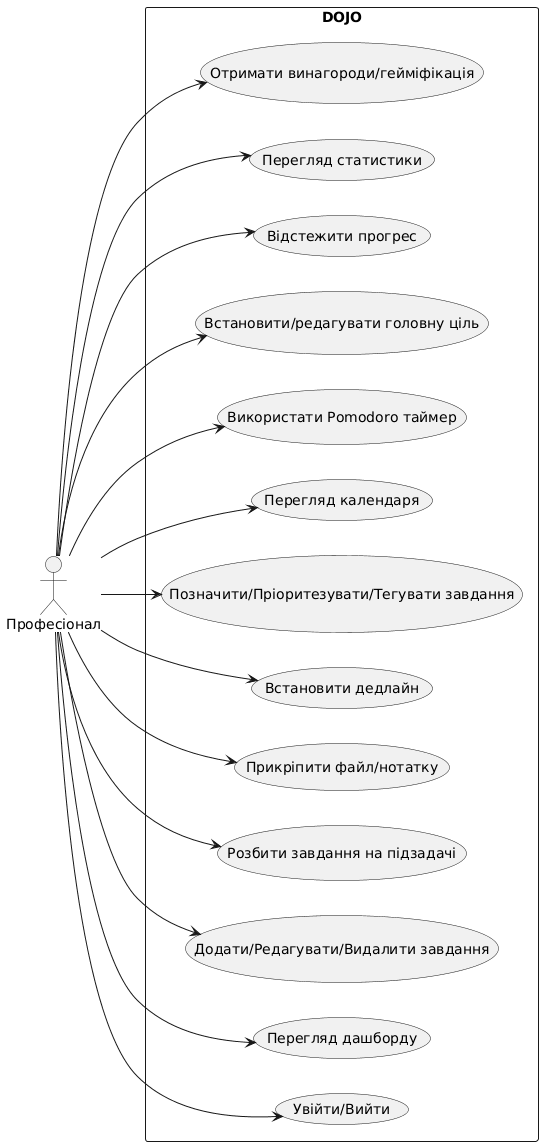

The diagram above was rendered by PlantUML. Its source (embedded in the PNG):
@startuml
left to right direction
actor "Професіонал" as Professional

rectangle DOJO {
  (Увійти/Вийти) as Login
  (Перегляд дашборду) as Dashboard
  (Додати/Редагувати/Видалити завдання) as Task
  (Розбити завдання на підзадачі) as Subtask
  (Прикріпити файл/нотатку) as Attach
  (Встановити дедлайн) as Deadline
  (Позначити/Пріоритезувати/Тегувати завдання) as Priority
  (Перегляд календаря) as Calendar
  (Використати Pomodoro таймер) as Pomodoro
  (Встановити/редагувати головну ціль) as Goal
  (Відстежити прогрес) as Progress
  (Перегляд статистики) as Statistics
  (Отримати винагороди/гейміфікація) as Gamification
}

Professional --> Login
Professional --> Dashboard
Professional --> Task
Professional --> Subtask
Professional --> Attach
Professional --> Deadline
Professional --> Priority
Professional --> Calendar
Professional --> Pomodoro
Professional --> Goal
Professional --> Progress
Professional --> Statistics
Professional --> Gamification
@enduml